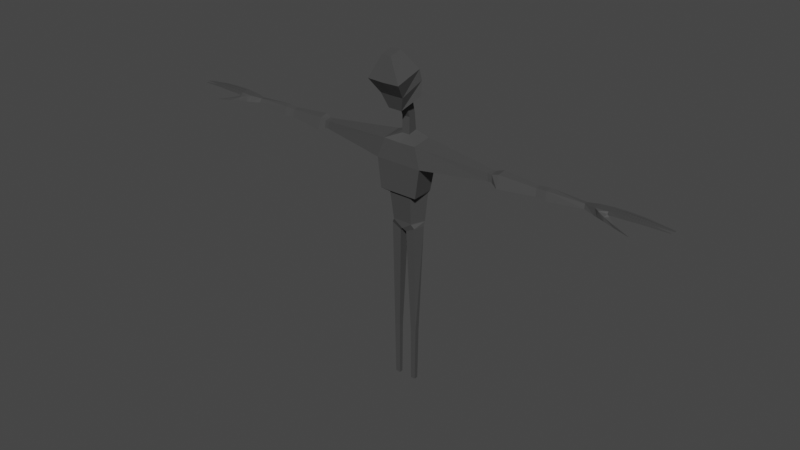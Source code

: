 # Source: creature.blend  (saved by Blender 3.1.7; exported with 4.5.12 LTS)
import bpy
from mathutils import Matrix  # noqa: F401  (used for matrix-valued properties, if any)

bpy.ops.wm.read_factory_settings(use_empty=True)
scene = bpy.context.scene
scene.name = 'Scene'

# ---- materials (node trees are filled in below, after node groups)
mat_material_001 = bpy.data.materials.new('Material.001')
mat_material_001.use_transparent_shadow = False

# ---- material node trees
mat_material_001.use_nodes = True; mat_material_001.node_tree.nodes.clear()
_N = mat_material_001.node_tree.nodes; _L = mat_material_001.node_tree.links
n0 = _N.new('ShaderNodeBsdfPrincipled'); n0.name = 'Principled BSDF'; n0.location = (10, 300)
n0.distribution = 'GGX'
n0.subsurface_method = 'RANDOM_WALK_SKIN'
n0.inputs[0].default_value = (0.06072, 0.06072, 0.06072, 1.0)
n0.inputs[3].default_value = 1.45
n0.inputs[27].default_value = (0.0, 0.0, 0.0, 1.0)
n0.inputs[28].default_value = 1.0
n1 = _N.new('ShaderNodeOutputMaterial'); n1.name = 'Material Output'; n1.location = (300, 300)
_L.new(n0.outputs[0], n1.inputs[0])
n1.is_active_output = True

# ---- world
world_world = bpy.data.worlds.new('World'); scene.world = world_world
world_world.use_nodes = True; world_world.node_tree.nodes.clear()
_N = world_world.node_tree.nodes; _L = world_world.node_tree.links
n0 = _N.new('ShaderNodeOutputWorld'); n0.name = 'World Output'; n0.location = (300, 300)
n1 = _N.new('ShaderNodeBackground'); n1.name = 'Background'; n1.location = (10, 300)
n1.inputs[0].default_value = (0.05088, 0.05088, 0.05088, 1.0)
_L.new(n1.outputs[0], n0.inputs[0])
n0.is_active_output = True
world_world.color = (0.05088, 0.05088, 0.05088)
world_world.use_sun_shadow = False
world_world.sun_shadow_jitter_overblur = 0.0

# ---- meshes
me_cube = bpy.data.meshes.new('Cube')
me_cube.from_pydata([(0.3372, 0.1656, 1.982), (0.299, 0.1366, 0.3756), (0.3372, -0.2185, 1.924), (0.1962, -0.1366, 0.3756), (0.0, 0.1673, 1.971), (0.0, 0.1366, 0.3756), (0.0, -0.2168, 1.913), (0.0, -0.1366, 0.3756), (0.4653, 0.2369, 1.655), (0.0, -0.2545, 1.538), (0.4653, -0.2545, 1.538), (0.0, 0.2369, 1.655), (0.07842, -0.04585, 2.031), (0.0, -0.04585, 2.031), (0.07842, 0.1367, 2.071), (0.0, 0.1367, 2.071), (0.07842, -0.04055, 2.352), (0.0, -0.04055, 2.352), (0.07842, 0.1042, 2.382), (0.0, 0.1042, 2.382), (0.3495, 0.2117, 0.9654), (0.3845, -0.2584, 0.9654), (0.0, 0.2117, 0.9654), (0.0, -0.2584, 0.9654), (0.3287, 0.1811, 0.9182), (0.2264, -0.1996, 0.9182), (0.0, 0.1811, 0.9182), (0.0, -0.1996, 0.9182), (0.0, 0.1366, 0.2324), (0.0, -0.1366, 0.2324), (0.299, 0.1366, 0.359), (0.1962, -0.1366, 0.359), (0.0, 0.1366, 0.2324), (0.0, -0.1366, 0.2324), (0.3, 0.1034, 0.2746), (0.2483, -0.1034, 0.2746), (0.06215, 0.1034, 0.174), (0.06215, -0.1034, 0.174), (0.299, 0.1366, 0.359), (0.1962, -0.1366, 0.359), (0.1333, 0.04556, -1.917), (0.1333, -0.04556, -1.917), (0.2464, 0.04556, -1.905), (0.2464, -0.04556, -1.905), (0.1333, 0.04556, -1.947), (0.1333, -0.04556, -1.947), (0.2464, 0.04556, -1.934), (0.2464, -0.04556, -1.934), (0.1333, 0.04556, -1.976), (0.1333, -0.04556, -1.976), (0.2464, 0.04556, -1.964), (0.2464, -0.04556, -1.964), (0.1386, 0.03752, -2.987), (0.1386, -0.03752, -2.987), (0.2318, 0.03752, -2.977), (0.2318, -0.03752, -2.977), (1.777, 0.04672, 1.834), (1.776, -0.08819, 1.814), (1.795, 0.07179, 1.712), (1.793, -0.1008, 1.671), (1.858, 0.04672, 1.831), (1.857, -0.08819, 1.811), (1.876, 0.07179, 1.71), (1.874, -0.1008, 1.669), (1.992, 0.08202, 1.869), (1.984, -0.07996, 1.837), (2.017, 0.1219, 1.674), (2.002, -0.1528, 1.611), (3.596, 0.03171, 1.806), (3.593, -0.03895, 1.806), (3.611, 0.04911, 1.722), (3.606, -0.07074, 1.725), (2.72, -0.09105, 1.675), (2.703, -0.0491, 1.805), (2.707, 0.04415, 1.823), (2.727, 0.06712, 1.712), (2.913, -0.1058, 1.657), (2.92, 0.07492, 1.707), (2.893, -0.0552, 1.814), (2.897, 0.05718, 1.836), (3.809, 0.07316, 1.826), (3.805, -0.1005, 1.826), (3.812, 0.0978, 1.713), (3.802, -0.1256, 1.706), (4.069, 0.08865, 1.839), (4.045, -0.1053, 1.839), (4.069, 0.09924, 1.785), (4.049, -0.1097, 1.778), (4.059, -0.04414, 1.78), (4.061, -0.04534, 1.839), (4.026, -0.1989, 1.772), (4.032, -0.2123, 1.704), (4.089, -0.1495, 1.772), (4.096, -0.163, 1.705), (4.227, -0.2522, 1.722), (4.227, -0.2525, 1.676), (4.235, -0.2221, 1.722), (4.236, -0.2215, 1.676), (4.044, -0.1346, 1.734), (3.885, -0.1569, 1.705), (4.043, -0.1291, 1.803), (3.885, -0.1484, 1.816), (0.07842, -0.1592, 2.671), (0.0, -0.1592, 2.671), (0.07842, 0.009139, 2.78), (0.0, 0.009139, 2.78), (0.1372, -0.3281, 2.557), (0.0, -0.3281, 2.557), (0.3255, -0.03845, 2.787), (0.0, 0.02648, 2.842), (0.3255, -0.6392, 3.126), (0.0, -0.6392, 3.116), (0.3255, -0.08611, 3.277), (0.0, -0.02131, 3.266), (0.09597, -0.5524, 3.566), (0.0, -0.5524, 3.566), (0.09597, -0.3059, 3.626), (0.0, -0.3059, 3.626), (0.0, -0.4208, 2.831), (0.0, 0.0321, 3.061), (0.3377, -0.03466, 3.071), (0.2374, -0.4217, 2.836), (4.342, -0.05567, 1.84), (4.339, -0.1066, 1.84), (4.338, -0.1083, 1.785), (4.341, -0.05705, 1.786), (4.626, -0.06421, 1.838), (4.625, -0.1013, 1.838), (4.624, -0.1025, 1.796), (4.626, -0.06527, 1.797), (5.085, -0.08428, 1.804), (5.085, -0.09249, 1.804), (5.085, -0.09272, 1.796), (5.085, -0.08448, 1.796), (4.519, -0.3168, 1.651), (4.519, -0.3168, 1.646), (4.52, -0.3114, 1.651), (4.52, -0.3113, 1.646), (4.065, -0.03234, 1.839), (4.062, -0.03407, 1.78), (4.076, 0.02139, 1.782), (4.081, 0.0265, 1.839), (4.351, -0.02753, 1.842), (4.348, -0.02973, 1.783), (4.352, 0.01361, 1.784), (4.356, 0.01941, 1.842), (4.644, -0.01919, 1.834), (4.642, -0.02079, 1.795), (4.643, 0.008365, 1.796), (4.646, 0.01242, 1.834), (5.11, -0.005218, 1.807), (5.109, -0.005641, 1.796), (5.11, 0.002063, 1.797), (5.11, 0.003135, 1.807), (4.076, 0.04214, 1.782), (4.079, 0.04182, 1.839), (4.353, 0.09051, 1.841), (4.354, 0.09728, 1.787), (4.351, 0.04896, 1.784), (4.353, 0.04762, 1.841), (4.631, 0.07997, 1.834), (4.632, 0.08454, 1.797), (4.629, 0.05196, 1.796), (4.631, 0.05105, 1.834), (5.094, 0.05728, 1.789), (5.094, 0.05848, 1.78), (5.094, 0.04994, 1.779), (5.094, 0.0497, 1.789), (0.2321, -0.03768, -2.957), (0.2321, 0.03768, -2.957), (0.1385, 0.03768, -2.967), (0.1385, -0.03768, -2.967)], [], [(0, 4, 15, 14), (10, 2, 6, 9), (22, 11, 8, 20), (5, 1, 30, 28), (0, 2, 57, 56), (11, 4, 0, 8), (20, 8, 10, 21), (21, 10, 9, 23), (13, 12, 16, 17), (6, 2, 12, 13), (2, 0, 14, 12), (17, 16, 102, 103), (14, 15, 19, 18), (12, 14, 18, 16), (25, 21, 23, 27), (24, 20, 21, 25), (26, 22, 20, 24), (5, 26, 24, 1), (1, 24, 25, 3), (3, 25, 27, 7), (31, 29, 33, 39), (3, 7, 29, 31), (1, 3, 31, 30), (37, 36, 40, 41), (30, 31, 39, 38), (28, 30, 38, 32), (36, 37, 33, 32), (34, 36, 32, 38), (37, 35, 39, 33), (35, 34, 38, 39), (43, 41, 45, 47), (34, 35, 43, 42), (36, 34, 42, 40), (35, 37, 41, 43), (45, 44, 48, 49), (41, 40, 44, 45), (42, 43, 47, 46), (40, 42, 46, 44), (169, 168, 55, 54), (46, 47, 51, 50), (44, 46, 50, 48), (47, 45, 49, 51), (52, 54, 55, 53), (170, 169, 54, 52), (168, 171, 53, 55), (171, 170, 52, 53), (59, 58, 62, 63), (2, 10, 59, 57), (8, 0, 56, 58), (10, 8, 58, 59), (62, 60, 64, 66), (58, 56, 60, 62), (57, 59, 63, 61), (56, 57, 61, 60), (78, 76, 71, 69), (61, 63, 67, 65), (60, 61, 65, 64), (63, 62, 66, 67), (69, 71, 83, 81), (79, 78, 69, 68), (76, 77, 70, 71), (77, 79, 68, 70), (66, 64, 74, 75), (67, 66, 75, 72), (64, 65, 73, 74), (65, 67, 72, 73), (75, 74, 79, 77), (72, 75, 77, 76), (74, 73, 78, 79), (73, 72, 76, 78), (99, 98, 93, 91), (68, 69, 81, 80), (71, 70, 82, 83), (70, 68, 80, 82), (80, 81, 85, 89, 138, 141, 155, 84), (83, 82, 86, 154, 140, 139, 88, 87), (82, 80, 84, 86), (87, 88, 125, 124), (89, 88, 139, 138), (93, 92, 96, 97), (98, 100, 92, 93), (101, 99, 91, 90), (100, 101, 90, 92), (95, 97, 137, 135), (91, 93, 97, 95), (90, 91, 95, 94), (92, 90, 94, 96), (85, 81, 101, 100), (81, 83, 99, 101), (87, 85, 100, 98), (83, 87, 98, 99), (102, 104, 108, 106), (18, 19, 105, 104), (16, 18, 104, 102), (120, 119, 113, 112), (103, 102, 106, 107), (104, 105, 109, 108), (112, 113, 117, 116), (121, 120, 112, 110), (118, 121, 110, 111), (116, 117, 115, 114), (110, 112, 116, 114), (111, 110, 114, 115), (107, 106, 121, 118), (106, 108, 120, 121), (108, 109, 119, 120), (123, 124, 128, 127), (88, 89, 122, 125), (85, 87, 124, 123), (89, 85, 123, 122), (128, 129, 133, 132), (124, 125, 129, 128), (122, 123, 127, 126), (125, 122, 126, 129), (131, 132, 133, 130), (126, 127, 131, 130), (129, 126, 130, 133), (127, 128, 132, 131), (134, 135, 137, 136), (94, 95, 135, 134), (96, 94, 134, 136), (97, 96, 136, 137), (144, 145, 149, 148), (138, 139, 143, 142), (141, 140, 154, 155), (141, 138, 142, 145), (140, 141, 145, 144), (139, 140, 144, 143), (147, 148, 152, 151), (143, 144, 148, 147), (142, 143, 147, 146), (145, 142, 146, 149), (150, 151, 152, 153), (146, 147, 151, 150), (149, 146, 150, 153), (148, 149, 153, 152), (156, 159, 163, 160), (86, 84, 156, 157), (84, 155, 159, 156), (155, 154, 158, 159), (154, 86, 157, 158), (163, 162, 166, 167), (157, 156, 160, 161), (159, 158, 162, 163), (158, 157, 161, 162), (167, 166, 165, 164), (162, 161, 165, 166), (160, 163, 167, 164), (161, 160, 164, 165), (49, 48, 170, 171), (51, 49, 171, 168), (48, 50, 169, 170), (50, 51, 168, 169)])
_uv = me_cube.uv_layers.new(name='UVMap')
_uv.uv.foreach_set('vector', [0.625, 0.5, 0.625, 0.25, 0.625, 0.25, 0.625, 0.5, 0.5657, 0.75, 0.625, 0.75, 0.625, 1.0, 0.5657, 1.0, 0.4704, 0.25, 0.5657, 0.25, 0.5657, 0.5, 0.4704, 0.5029, 0.375, 0.25, 0.375, 0.5, 0.375, 0.5, 0.375, 0.25, 0.625, 0.5, 0.625, 0.75, 0.625, 0.75, 0.625, 0.5, 0.5657, 0.25, 0.625, 0.25, 0.625, 0.5, 0.5657, 0.5, 0.4704, 0.5029, 0.5657, 0.5, 0.5657, 0.75, 0.4705, 0.7479, 0.4705, 0.7479, 0.5657, 0.75, 0.5657, 1.0, 0.4705, 1.0, 0.625, 1.0, 0.625, 0.75, 0.625, 0.75, 0.625, 1.0, 0.625, 1.0, 0.625, 0.75, 0.625, 0.75, 0.625, 1.0, 0.625, 0.75, 0.625, 0.5, 0.625, 0.5, 0.625, 0.75, 0.625, 1.0, 0.625, 0.75, 0.625, 0.75, 0.625, 1.0, 0.625, 0.5, 0.625, 0.25, 0.625, 0.25, 0.625, 0.5, 0.625, 0.75, 0.625, 0.5, 0.625, 0.5, 0.625, 0.75, 0.4629, 0.7481, 0.4705, 0.7479, 0.4705, 1.0, 0.4628, 1.0, 0.4628, 0.5026, 0.4704, 0.5029, 0.4705, 0.7479, 0.4629, 0.7481, 0.4627, 0.25, 0.4704, 0.25, 0.4704, 0.5029, 0.4628, 0.5026, 0.375, 0.25, 0.4627, 0.25, 0.4628, 0.5026, 0.375, 0.5, 0.375, 0.5, 0.4628, 0.5026, 0.4629, 0.7481, 0.375, 0.75, 0.375, 0.75, 0.4629, 0.7481, 0.4628, 1.0, 0.375, 1.0, 0.375, 0.75, 0.375, 1.0, 0.375, 1.0, 0.375, 0.75, 0.375, 0.75, 0.375, 1.0, 0.375, 1.0, 0.375, 0.75, 0.375, 0.5, 0.375, 0.75, 0.375, 0.75, 0.375, 0.5, 0.1506, 0.7196, 0.1506, 0.5304, 0.1506, 0.5304, 0.1506, 0.7196, 0.375, 0.5, 0.375, 0.75, 0.375, 0.75, 0.375, 0.5, 0.375, 0.25, 0.375, 0.5, 0.375, 0.5, 0.375, 0.25, 0.1506, 0.5304, 0.1506, 0.7196, 0.125, 0.75, 0.125, 0.5, 0.3494, 0.5304, 0.1506, 0.5304, 0.125, 0.5, 0.375, 0.5, 0.1506, 0.7196, 0.3494, 0.7196, 0.375, 0.75, 0.125, 0.75, 0.3494, 0.7196, 0.3494, 0.5304, 0.375, 0.5, 0.375, 0.75, 0.3494, 0.7196, 0.1506, 0.7196, 0.1506, 0.7196, 0.3494, 0.7196, 0.3494, 0.5304, 0.3494, 0.7196, 0.3494, 0.7196, 0.3494, 0.5304, 0.1506, 0.5304, 0.3494, 0.5304, 0.3494, 0.5304, 0.1506, 0.5304, 0.3494, 0.7196, 0.1506, 0.7196, 0.1506, 0.7196, 0.3494, 0.7196, 0.1506, 0.7196, 0.1506, 0.5304, 0.1506, 0.5304, 0.1506, 0.7196, 0.1506, 0.7196, 0.1506, 0.5304, 0.1506, 0.5304, 0.1506, 0.7196, 0.3494, 0.5304, 0.3494, 0.7196, 0.3494, 0.7196, 0.3494, 0.5304, 0.1506, 0.5304, 0.3494, 0.5304, 0.3494, 0.5304, 0.1506, 0.5304, 0.3494, 0.5304, 0.3494, 0.7196, 0.3494, 0.7196, 0.3494, 0.5304, 0.3494, 0.5304, 0.3494, 0.7196, 0.3494, 0.7196, 0.3494, 0.5304, 0.1506, 0.5304, 0.3494, 0.5304, 0.3494, 0.5304, 0.1506, 0.5304, 0.3494, 0.7196, 0.1506, 0.7196, 0.1506, 0.7196, 0.3494, 0.7196, 0.1506, 0.5304, 0.3494, 0.5304, 0.3494, 0.7196, 0.1506, 0.7196, 0.1506, 0.5304, 0.3494, 0.5304, 0.3494, 0.5304, 0.1506, 0.5304, 0.3494, 0.7196, 0.1506, 0.7196, 0.1506, 0.7196, 0.3494, 0.7196, 0.1506, 0.7196, 0.1506, 0.5304, 0.1506, 0.5304, 0.1506, 0.7196, 0.5657, 0.75, 0.5657, 0.5, 0.5657, 0.5, 0.5657, 0.75, 0.625, 0.75, 0.5657, 0.75, 0.5657, 0.75, 0.625, 0.75, 0.5657, 0.5, 0.625, 0.5, 0.625, 0.5, 0.5657, 0.5, 0.5657, 0.75, 0.5657, 0.5, 0.5657, 0.5, 0.5657, 0.75, 0.5657, 0.5, 0.625, 0.5, 0.625, 0.5, 0.5657, 0.5, 0.5657, 0.5, 0.625, 0.5, 0.625, 0.5, 0.5657, 0.5, 0.625, 0.75, 0.5657, 0.75, 0.5657, 0.75, 0.625, 0.75, 0.625, 0.5, 0.625, 0.75, 0.625, 0.75, 0.625, 0.5, 0.625, 0.75, 0.5657, 0.75, 0.5657, 0.75, 0.625, 0.75, 0.625, 0.75, 0.5657, 0.75, 0.5657, 0.75, 0.625, 0.75, 0.625, 0.5, 0.625, 0.75, 0.625, 0.75, 0.625, 0.5, 0.5657, 0.75, 0.5657, 0.5, 0.5657, 0.5, 0.5657, 0.75, 0.625, 0.75, 0.5657, 0.75, 0.5657, 0.75, 0.625, 0.75, 0.625, 0.5, 0.625, 0.75, 0.625, 0.75, 0.625, 0.5, 0.5657, 0.75, 0.5657, 0.5, 0.5657, 0.5, 0.5657, 0.75, 0.5657, 0.5, 0.625, 0.5, 0.625, 0.5, 0.5657, 0.5, 0.5657, 0.5, 0.625, 0.5, 0.625, 0.5, 0.5657, 0.5, 0.5657, 0.75, 0.5657, 0.5, 0.5657, 0.5, 0.5657, 0.75, 0.625, 0.5, 0.625, 0.75, 0.625, 0.75, 0.625, 0.5, 0.625, 0.75, 0.5657, 0.75, 0.5657, 0.75, 0.625, 0.75, 0.5657, 0.5, 0.625, 0.5, 0.625, 0.5, 0.5657, 0.5, 0.5657, 0.75, 0.5657, 0.5, 0.5657, 0.5, 0.5657, 0.75, 0.625, 0.5, 0.625, 0.75, 0.625, 0.75, 0.625, 0.5, 0.625, 0.75, 0.5657, 0.75, 0.5657, 0.75, 0.625, 0.75, 0.5657, 0.75, 0.5657, 0.75, 0.5657, 0.75, 0.5657, 0.75, 0.625, 0.5, 0.625, 0.75, 0.625, 0.75, 0.625, 0.5, 0.5657, 0.75, 0.5657, 0.5, 0.5657, 0.5, 0.5657, 0.75, 0.5657, 0.5, 0.625, 0.5, 0.625, 0.5, 0.5657, 0.5, 0.625, 0.5, 0.625, 0.75, 0.625, 0.75, 0.625, 0.6913, 0.625, 0.6614, 0.625, 0.5904, 0.625, 0.5659, 0.625, 0.5, 0.5657, 0.75, 0.5657, 0.5, 0.5657, 0.5, 0.5657, 0.5949, 0.5657, 0.6176, 0.5657, 0.6768, 0.5657, 0.6996, 0.5657, 0.75, 0.5657, 0.5, 0.625, 0.5, 0.625, 0.5, 0.5657, 0.5, 0.5657, 0.75, 0.5657, 0.6996, 0.5657, 0.6996, 0.5657, 0.75, 0.625, 0.6913, 0.5657, 0.6996, 0.5657, 0.6768, 0.625, 0.6614, 0.5657, 0.75, 0.625, 0.75, 0.625, 0.75, 0.5657, 0.75, 0.5657, 0.75, 0.625, 0.75, 0.625, 0.75, 0.5657, 0.75, 0.625, 0.75, 0.5657, 0.75, 0.5657, 0.75, 0.625, 0.75, 0.625, 0.75, 0.625, 0.75, 0.625, 0.75, 0.625, 0.75, 0.5657, 0.75, 0.5657, 0.75, 0.5657, 0.75, 0.5657, 0.75, 0.5657, 0.75, 0.5657, 0.75, 0.5657, 0.75, 0.5657, 0.75, 0.625, 0.75, 0.5657, 0.75, 0.5657, 0.75, 0.625, 0.75, 0.625, 0.75, 0.625, 0.75, 0.625, 0.75, 0.625, 0.75, 0.625, 0.75, 0.625, 0.75, 0.625, 0.75, 0.625, 0.75, 0.625, 0.75, 0.5657, 0.75, 0.5657, 0.75, 0.625, 0.75, 0.5657, 0.75, 0.625, 0.75, 0.625, 0.75, 0.5657, 0.75, 0.5657, 0.75, 0.5657, 0.75, 0.5657, 0.75, 0.5657, 0.75, 0.625, 0.75, 0.625, 0.5, 0.625, 0.5, 0.625, 0.75, 0.625, 0.5, 0.625, 0.25, 0.625, 0.25, 0.625, 0.5, 0.625, 0.75, 0.625, 0.5, 0.625, 0.5, 0.625, 0.75, 0.625, 0.5094, 0.625, 0.25, 0.625, 0.25, 0.625, 0.5, 0.625, 1.0, 0.625, 0.75, 0.625, 0.75, 0.625, 1.0, 0.625, 0.5, 0.625, 0.25, 0.625, 0.25, 0.625, 0.5, 0.625, 0.5, 0.625, 0.25, 0.625, 0.25, 0.625, 0.5, 0.625, 0.7459, 0.625, 0.5094, 0.625, 0.5, 0.625, 0.75, 0.625, 1.001, 0.625, 0.7459, 0.625, 0.75, 0.625, 1.0, 0.625, 0.5, 0.875, 0.5, 0.875, 0.75, 0.625, 0.75, 0.625, 0.75, 0.625, 0.5, 0.625, 0.5, 0.625, 0.75, 0.625, 1.0, 0.625, 0.75, 0.625, 0.75, 0.625, 1.0, 0.625, 1.0, 0.625, 0.75, 0.625, 0.7459, 0.625, 1.001, 0.625, 0.75, 0.625, 0.5, 0.625, 0.5094, 0.625, 0.7459, 0.625, 0.5, 0.625, 0.25, 0.625, 0.25, 0.625, 0.5094, 0.625, 0.75, 0.5657, 0.75, 0.5657, 0.75, 0.625, 0.75, 0.5657, 0.6996, 0.625, 0.6913, 0.625, 0.6913, 0.5657, 0.6996, 0.625, 0.75, 0.5657, 0.75, 0.5657, 0.75, 0.625, 0.75, 0.625, 0.6913, 0.625, 0.75, 0.625, 0.75, 0.625, 0.6913, 0.5657, 0.75, 0.5657, 0.6996, 0.5657, 0.6996, 0.5657, 0.75, 0.5657, 0.75, 0.5657, 0.6996, 0.5657, 0.6996, 0.5657, 0.75, 0.625, 0.6913, 0.625, 0.75, 0.625, 0.75, 0.625, 0.6913, 0.5657, 0.6996, 0.625, 0.6913, 0.625, 0.6913, 0.5657, 0.6996, 0.625, 0.75, 0.5657, 0.75, 0.5657, 0.6996, 0.625, 0.6913, 0.625, 0.6913, 0.625, 0.75, 0.625, 0.75, 0.625, 0.6913, 0.5657, 0.6996, 0.625, 0.6913, 0.625, 0.6913, 0.5657, 0.6996, 0.625, 0.75, 0.5657, 0.75, 0.5657, 0.75, 0.625, 0.75, 0.625, 0.75, 0.5657, 0.75, 0.5657, 0.75, 0.625, 0.75, 0.625, 0.75, 0.5657, 0.75, 0.5657, 0.75, 0.625, 0.75, 0.625, 0.75, 0.625, 0.75, 0.625, 0.75, 0.625, 0.75, 0.5657, 0.75, 0.625, 0.75, 0.625, 0.75, 0.5657, 0.75, 0.5657, 0.6176, 0.625, 0.5904, 0.625, 0.5904, 0.5657, 0.6176, 0.625, 0.6614, 0.5657, 0.6768, 0.5657, 0.6768, 0.625, 0.6614, 0.625, 0.5904, 0.5657, 0.6176, 0.5657, 0.5949, 0.625, 0.5659, 0.625, 0.5904, 0.625, 0.6614, 0.625, 0.6614, 0.625, 0.5904, 0.5657, 0.6176, 0.625, 0.5904, 0.625, 0.5904, 0.5657, 0.6176, 0.5657, 0.6768, 0.5657, 0.6176, 0.5657, 0.6176, 0.5657, 0.6768, 0.5657, 0.6768, 0.5657, 0.6176, 0.5657, 0.6176, 0.5657, 0.6768, 0.5657, 0.6768, 0.5657, 0.6176, 0.5657, 0.6176, 0.5657, 0.6768, 0.625, 0.6614, 0.5657, 0.6768, 0.5657, 0.6768, 0.625, 0.6614, 0.625, 0.5904, 0.625, 0.6614, 0.625, 0.6614, 0.625, 0.5904, 0.625, 0.6614, 0.5657, 0.6768, 0.5657, 0.6176, 0.625, 0.5904, 0.625, 0.6614, 0.5657, 0.6768, 0.5657, 0.6768, 0.625, 0.6614, 0.625, 0.5904, 0.625, 0.6614, 0.625, 0.6614, 0.625, 0.5904, 0.5657, 0.6176, 0.625, 0.5904, 0.625, 0.5904, 0.5657, 0.6176, 0.625, 0.5, 0.625, 0.5659, 0.625, 0.5659, 0.625, 0.5, 0.5657, 0.5, 0.625, 0.5, 0.625, 0.5, 0.5657, 0.5, 0.625, 0.5, 0.625, 0.5659, 0.625, 0.5659, 0.625, 0.5, 0.625, 0.5659, 0.5657, 0.5949, 0.5657, 0.5949, 0.625, 0.5659, 0.5657, 0.5949, 0.5657, 0.5, 0.5657, 0.5, 0.5657, 0.5949, 0.625, 0.5659, 0.5657, 0.5949, 0.5657, 0.5949, 0.625, 0.5659, 0.5657, 0.5, 0.625, 0.5, 0.625, 0.5, 0.5657, 0.5, 0.625, 0.5659, 0.5657, 0.5949, 0.5657, 0.5949, 0.625, 0.5659, 0.5657, 0.5949, 0.5657, 0.5, 0.5657, 0.5, 0.5657, 0.5949, 0.625, 0.5659, 0.5657, 0.5949, 0.5657, 0.5, 0.625, 0.5, 0.5657, 0.5949, 0.5657, 0.5, 0.5657, 0.5, 0.5657, 0.5949, 0.625, 0.5, 0.625, 0.5659, 0.625, 0.5659, 0.625, 0.5, 0.5657, 0.5, 0.625, 0.5, 0.625, 0.5, 0.5657, 0.5, 0.1506, 0.7196, 0.1506, 0.5304, 0.1506, 0.5304, 0.1506, 0.7196, 0.3494, 0.7196, 0.1506, 0.7196, 0.1506, 0.7196, 0.3494, 0.7196, 0.1506, 0.5304, 0.3494, 0.5304, 0.3494, 0.5304, 0.1506, 0.5304, 0.3494, 0.5304, 0.3494, 0.7196, 0.3494, 0.7196, 0.3494, 0.5304])
me_cube.materials.append(mat_material_001)
me_cube.use_remesh_preserve_volume = False
me_cube.use_remesh_preserve_attributes = False
me_cube.use_mirror_vertex_groups = False
me_cube.update()

# ---- objects
ob_cube = bpy.data.objects.new('Cube', me_cube)

# ---- transforms, parenting, visibility, modifiers, constraints
ob_cube.location = (0.0, 0.0, 0.0)
ob_cube.lock_rotations_4d = False
ob_cube.empty_display_type = 'ARROWS'
ob_cube.lineart.crease_threshold = 0.0
_m = ob_cube.modifiers.new('Mirror', 'MIRROR')
_m.use_clip = True

# ---- collection membership
scene.collection.objects.link(ob_cube)

# ---- scene / render settings (as saved in the file)
scene.frame_start = 1; scene.frame_end = 250; scene.frame_set(1)
scene.render.engine = 'BLENDER_EEVEE_NEXT'
scene.cycles.sampling_pattern = 'TABULATED_SOBOL'
scene.cycles.use_light_tree = False
scene.view_settings.view_transform = 'Filmic'
bpy.context.view_layer.update()

# ---- added for rendering (the .blend has no active camera and no usable light): camera, sun
cam_auto = bpy.data.cameras.new('AutoCamera')
cam_auto.lens = 50.0
cam_auto.sensor_width = 36.0
cam_auto.clip_end = 1000.0
ob_auto_camera = bpy.data.objects.new('AutoCamera', cam_auto)
scene.collection.objects.link(ob_auto_camera)
ob_auto_camera.location = (11.2925, -13.7522, 9.35333)
ob_auto_camera.rotation_euler = (1.09748, -7.21219e-08, 0.694738)
scene.camera = ob_auto_camera
light_auto_sun = bpy.data.lights.new('AutoSun', 'SUN')
light_auto_sun.energy = 3.0
light_auto_sun.angle = 0.0523599
ob_auto_sun = bpy.data.objects.new('AutoSun', light_auto_sun)
scene.collection.objects.link(ob_auto_sun)
ob_auto_sun.rotation_euler = (0.872665, 0.174533, 0.523599)
bpy.context.view_layer.update()

